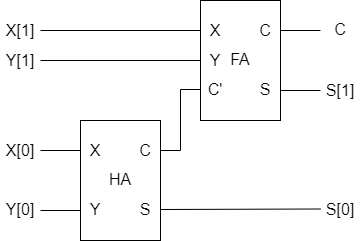

The diagram above was exported from draw.io. Its source (the exported page's mxGraphModel, read from the mxfile embedded in the PNG):
<mxGraphModel dx="597" dy="1449" grid="1" gridSize="10" guides="1" tooltips="1" connect="1" arrows="1" fold="1" page="1" pageScale="1" pageWidth="827" pageHeight="1169" math="0" shadow="0">
  <root>
    <mxCell id="0" />
    <mxCell id="1" parent="0" />
    <mxCell id="38" value="" style="rounded=0;whiteSpace=wrap;html=1;fontSize=16;" parent="1" vertex="1">
      <mxGeometry x="360" y="480" width="80" height="120" as="geometry" />
    </mxCell>
    <mxCell id="39" value="" style="endArrow=none;html=1;exitX=0;exitY=0.25;exitDx=0;exitDy=0;" parent="1" source="38" edge="1">
      <mxGeometry width="50" height="50" relative="1" as="geometry">
        <mxPoint x="250" y="505" as="sourcePoint" />
        <mxPoint x="200" y="510" as="targetPoint" />
      </mxGeometry>
    </mxCell>
    <mxCell id="41" value="" style="endArrow=none;html=1;exitX=1;exitY=0.25;exitDx=0;exitDy=0;" parent="1" source="38" edge="1">
      <mxGeometry width="50" height="50" relative="1" as="geometry">
        <mxPoint x="370" y="520" as="sourcePoint" />
        <mxPoint x="480" y="510" as="targetPoint" />
      </mxGeometry>
    </mxCell>
    <mxCell id="42" value="" style="endArrow=none;html=1;exitX=1;exitY=0.75;exitDx=0;exitDy=0;" parent="1" source="38" edge="1">
      <mxGeometry width="50" height="50" relative="1" as="geometry">
        <mxPoint x="370" y="580" as="sourcePoint" />
        <mxPoint x="480" y="570" as="targetPoint" />
      </mxGeometry>
    </mxCell>
    <mxCell id="43" value="&lt;span style=&quot;font-size: 16px;&quot;&gt;C&lt;/span&gt;" style="text;strokeColor=none;align=center;fillColor=none;html=1;verticalAlign=middle;whiteSpace=wrap;rounded=0;" parent="1" vertex="1">
      <mxGeometry x="410" y="495" width="30" height="30" as="geometry" />
    </mxCell>
    <mxCell id="44" value="&lt;span style=&quot;font-size: 16px;&quot;&gt;S&lt;/span&gt;" style="text;strokeColor=none;align=center;fillColor=none;html=1;verticalAlign=middle;whiteSpace=wrap;rounded=0;" parent="1" vertex="1">
      <mxGeometry x="410" y="554" width="30" height="30" as="geometry" />
    </mxCell>
    <mxCell id="45" value="&lt;font style=&quot;font-size: 16px;&quot;&gt;X&lt;/font&gt;" style="text;strokeColor=none;align=center;fillColor=none;html=1;verticalAlign=middle;whiteSpace=wrap;rounded=0;" parent="1" vertex="1">
      <mxGeometry x="360" y="495" width="30" height="30" as="geometry" />
    </mxCell>
    <mxCell id="46" value="&lt;font style=&quot;font-size: 16px;&quot;&gt;Y&lt;/font&gt;&lt;span style=&quot;color: rgba(0, 0, 0, 0); font-family: monospace; font-size: 0px; text-align: start;&quot;&gt;%3CmxGraphModel%3E%3Croot%3E%3CmxCell%20id%3D%220%22%2F%3E%3CmxCell%20id%3D%221%22%20parent%3D%220%22%2F%3E%3CmxCell%20id%3D%222%22%20value%3D%22%26lt%3Bfont%20style%3D%26quot%3Bfont-size%3A%2016px%3B%26quot%3B%26gt%3BX%26lt%3B%2Ffont%26gt%3B%22%20style%3D%22text%3BstrokeColor%3Dnone%3Balign%3Dcenter%3BfillColor%3Dnone%3Bhtml%3D1%3BverticalAlign%3Dmiddle%3BwhiteSpace%3Dwrap%3Brounded%3D0%3B%22%20vertex%3D%221%22%20parent%3D%221%22%3E%3CmxGeometry%20x%3D%2290%22%20y%3D%22585%22%20width%3D%2230%22%20height%3D%2230%22%20as%3D%22geometry%22%2F%3E%3C%2FmxCell%3E%3C%2Froot%3E%3C%2FmxGraphModel%3E&lt;/span&gt;" style="text;strokeColor=none;align=center;fillColor=none;html=1;verticalAlign=middle;whiteSpace=wrap;rounded=0;" parent="1" vertex="1">
      <mxGeometry x="360" y="525" width="30" height="30" as="geometry" />
    </mxCell>
    <mxCell id="47" value="&lt;span style=&quot;font-size: 16px;&quot;&gt;FA&lt;/span&gt;" style="text;strokeColor=none;align=center;fillColor=none;html=1;verticalAlign=middle;whiteSpace=wrap;rounded=0;" parent="1" vertex="1">
      <mxGeometry x="385" y="524" width="30" height="30" as="geometry" />
    </mxCell>
    <mxCell id="48" value="&lt;span style=&quot;font-size: 16px;&quot;&gt;C'&lt;/span&gt;" style="text;strokeColor=none;align=center;fillColor=none;html=1;verticalAlign=middle;whiteSpace=wrap;rounded=0;" parent="1" vertex="1">
      <mxGeometry x="360" y="554" width="30" height="30" as="geometry" />
    </mxCell>
    <mxCell id="49" value="" style="endArrow=none;html=1;exitX=0;exitY=0.5;exitDx=0;exitDy=0;" parent="1" source="46" edge="1">
      <mxGeometry width="50" height="50" relative="1" as="geometry">
        <mxPoint x="370" y="580" as="sourcePoint" />
        <mxPoint x="200" y="540" as="targetPoint" />
      </mxGeometry>
    </mxCell>
    <mxCell id="50" value="" style="rounded=0;whiteSpace=wrap;html=1;fontSize=16;" vertex="1" parent="1">
      <mxGeometry x="240" y="600" width="80" height="120" as="geometry" />
    </mxCell>
    <mxCell id="51" value="" style="endArrow=none;html=1;exitX=0;exitY=0.25;exitDx=0;exitDy=0;" edge="1" parent="1" source="50">
      <mxGeometry width="50" height="50" relative="1" as="geometry">
        <mxPoint x="130" y="625" as="sourcePoint" />
        <mxPoint x="200" y="630" as="targetPoint" />
      </mxGeometry>
    </mxCell>
    <mxCell id="52" value="" style="endArrow=none;html=1;exitX=0;exitY=0.75;exitDx=0;exitDy=0;" edge="1" parent="1" source="50">
      <mxGeometry width="50" height="50" relative="1" as="geometry">
        <mxPoint x="250" y="640" as="sourcePoint" />
        <mxPoint x="200" y="690" as="targetPoint" />
      </mxGeometry>
    </mxCell>
    <mxCell id="55" value="&lt;span style=&quot;font-size: 16px;&quot;&gt;C&lt;/span&gt;" style="text;strokeColor=none;align=center;fillColor=none;html=1;verticalAlign=middle;whiteSpace=wrap;rounded=0;" vertex="1" parent="1">
      <mxGeometry x="290" y="615" width="30" height="30" as="geometry" />
    </mxCell>
    <mxCell id="56" value="&lt;span style=&quot;font-size: 16px;&quot;&gt;S&lt;/span&gt;" style="text;strokeColor=none;align=center;fillColor=none;html=1;verticalAlign=middle;whiteSpace=wrap;rounded=0;" vertex="1" parent="1">
      <mxGeometry x="290" y="674" width="30" height="30" as="geometry" />
    </mxCell>
    <mxCell id="57" value="&lt;font style=&quot;font-size: 16px;&quot;&gt;X&lt;/font&gt;" style="text;strokeColor=none;align=center;fillColor=none;html=1;verticalAlign=middle;whiteSpace=wrap;rounded=0;" vertex="1" parent="1">
      <mxGeometry x="240" y="615" width="30" height="30" as="geometry" />
    </mxCell>
    <mxCell id="58" value="&lt;font style=&quot;font-size: 16px;&quot;&gt;Y&lt;/font&gt;&lt;span style=&quot;color: rgba(0, 0, 0, 0); font-family: monospace; font-size: 0px; text-align: start;&quot;&gt;%3CmxGraphModel%3E%3Croot%3E%3CmxCell%20id%3D%220%22%2F%3E%3CmxCell%20id%3D%221%22%20parent%3D%220%22%2F%3E%3CmxCell%20id%3D%222%22%20value%3D%22%26lt%3Bfont%20style%3D%26quot%3Bfont-size%3A%2016px%3B%26quot%3B%26gt%3BX%26lt%3B%2Ffont%26gt%3B%22%20style%3D%22text%3BstrokeColor%3Dnone%3Balign%3Dcenter%3BfillColor%3Dnone%3Bhtml%3D1%3BverticalAlign%3Dmiddle%3BwhiteSpace%3Dwrap%3Brounded%3D0%3B%22%20vertex%3D%221%22%20parent%3D%221%22%3E%3CmxGeometry%20x%3D%2290%22%20y%3D%22585%22%20width%3D%2230%22%20height%3D%2230%22%20as%3D%22geometry%22%2F%3E%3C%2FmxCell%3E%3C%2Froot%3E%3C%2FmxGraphModel%3E&lt;/span&gt;" style="text;strokeColor=none;align=center;fillColor=none;html=1;verticalAlign=middle;whiteSpace=wrap;rounded=0;" vertex="1" parent="1">
      <mxGeometry x="240" y="674" width="30" height="30" as="geometry" />
    </mxCell>
    <mxCell id="59" value="&lt;span style=&quot;font-size: 16px;&quot;&gt;HA&lt;/span&gt;" style="text;strokeColor=none;align=center;fillColor=none;html=1;verticalAlign=middle;whiteSpace=wrap;rounded=0;" vertex="1" parent="1">
      <mxGeometry x="265" y="644" width="30" height="30" as="geometry" />
    </mxCell>
    <mxCell id="60" style="html=1;endArrow=none;endFill=0;edgeStyle=orthogonalEdgeStyle;rounded=0;entryX=0;entryY=0.5;entryDx=0;entryDy=0;startArrow=none;exitX=1;exitY=0.5;exitDx=0;exitDy=0;" edge="1" parent="1" source="55" target="48">
      <mxGeometry relative="1" as="geometry">
        <mxPoint x="240" y="590" as="sourcePoint" />
        <mxPoint x="400" y="620" as="targetPoint" />
      </mxGeometry>
    </mxCell>
    <mxCell id="61" value="" style="endArrow=none;html=1;exitX=0;exitY=0.25;exitDx=0;exitDy=0;entryX=1;entryY=0.5;entryDx=0;entryDy=0;" edge="1" parent="1" target="56">
      <mxGeometry width="50" height="50" relative="1" as="geometry">
        <mxPoint x="480" y="688.5" as="sourcePoint" />
        <mxPoint x="320" y="689" as="targetPoint" />
      </mxGeometry>
    </mxCell>
    <mxCell id="62" value="&lt;span style=&quot;font-size: 16px;&quot;&gt;S[1]&lt;/span&gt;" style="text;strokeColor=none;align=center;fillColor=none;html=1;verticalAlign=middle;whiteSpace=wrap;rounded=0;" vertex="1" parent="1">
      <mxGeometry x="480" y="555" width="40" height="30" as="geometry" />
    </mxCell>
    <mxCell id="63" value="&lt;span style=&quot;font-size: 16px;&quot;&gt;C&lt;/span&gt;" style="text;strokeColor=none;align=center;fillColor=none;html=1;verticalAlign=middle;whiteSpace=wrap;rounded=0;" vertex="1" parent="1">
      <mxGeometry x="480" y="494" width="40" height="30" as="geometry" />
    </mxCell>
    <mxCell id="64" value="&lt;span style=&quot;font-size: 16px;&quot;&gt;S[0]&lt;/span&gt;" style="text;strokeColor=none;align=center;fillColor=none;html=1;verticalAlign=middle;whiteSpace=wrap;rounded=0;" vertex="1" parent="1">
      <mxGeometry x="480" y="674" width="40" height="30" as="geometry" />
    </mxCell>
    <mxCell id="65" value="&lt;span style=&quot;font-size: 16px;&quot;&gt;Y[0]&lt;/span&gt;" style="text;strokeColor=none;align=center;fillColor=none;html=1;verticalAlign=middle;whiteSpace=wrap;rounded=0;" vertex="1" parent="1">
      <mxGeometry x="160" y="674" width="40" height="30" as="geometry" />
    </mxCell>
    <mxCell id="66" value="&lt;span style=&quot;font-size: 16px;&quot;&gt;X[0]&lt;/span&gt;" style="text;strokeColor=none;align=center;fillColor=none;html=1;verticalAlign=middle;whiteSpace=wrap;rounded=0;" vertex="1" parent="1">
      <mxGeometry x="160" y="615" width="40" height="30" as="geometry" />
    </mxCell>
    <mxCell id="67" value="&lt;span style=&quot;font-size: 16px;&quot;&gt;Y[1]&lt;/span&gt;" style="text;strokeColor=none;align=center;fillColor=none;html=1;verticalAlign=middle;whiteSpace=wrap;rounded=0;" vertex="1" parent="1">
      <mxGeometry x="160" y="525" width="40" height="30" as="geometry" />
    </mxCell>
    <mxCell id="68" value="&lt;span style=&quot;font-size: 16px;&quot;&gt;X[1]&lt;/span&gt;" style="text;strokeColor=none;align=center;fillColor=none;html=1;verticalAlign=middle;whiteSpace=wrap;rounded=0;" vertex="1" parent="1">
      <mxGeometry x="160" y="495" width="40" height="30" as="geometry" />
    </mxCell>
  </root>
</mxGraphModel>